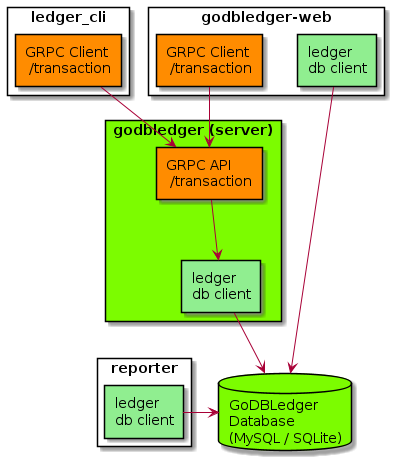

The diagram above was rendered by PlantUML. Its source (embedded in the PNG):
@startuml
' GoDBLedger provides an API for data entry ensuring that
'            data entered into the underlying database are 
'            normalized into a structured schema
rectangle godbledgerServer as "godbledger (server)" #LawnGreen {
  rectangle serverDBClient as "ledger\ndb client" #LightGreen
  rectangle transactionAPI as "GRPC API\n /transaction" #Darkorange
}

' GoDBLedger database exposes the ledger data for consumption
'            by a reporter client
database db as "GoDBLedger\nDatabase\n(MySQL / SQLite)" #LawnGreen

' ledger_cli is a sample CLI client which demonstrates using the
'            Transaction GPRC API to enter a double-entry style
'            transaction into the system
rectangle ledger_cli as "ledger_cli" {
  rectangle ledgerCLITransactionClient as "GRPC Client\n /transaction" #Darkorange
}

' reporter is a sample CLI client which can render a few simple
'          financial reports directly from the underlying database
rectangle reporter as "reporter" {
  rectangle reporterDBClient as "ledger\ndb client" #LightGreen
}

' godbledger-web is an example of an independent web UI client
'                which provides read/write access over top of
'                the godbledger financial system
rectangle godbledgerWeb as "godbledger-web" {
  rectangle webDBClient as "ledger\ndb client" #LightGreen
  rectangle webTransactionClient as "GRPC Client\n /transaction" #Darkorange
}

' godbledger (server) talks directly to the database
' and should be a proxy for all calls which send commands
' (i.e. writes) into the system
serverDBClient --> db

' ledger_cli talks only to the server API to enter transactions
ledgerCLITransactionClient --> transactionAPI

' internally (inside the server) the transaction API uses the
' server's DB client to write transactions into the database
transactionAPI --> serverDBClient

' reporter talks directly to the database
' (read-only access should be sufficient)
reporterDBClient -right-> db

' a web client can import the godbledger 'ledger' package
' to talk directly to the ledger database using the server's
' ledger database connection logic
webDBClient --> db

' a web client can also import the server's GRPC clients (e.g
' /transaction) and use them to send new transactions into the
' system
webTransactionClient --> transactionAPI
@enduml